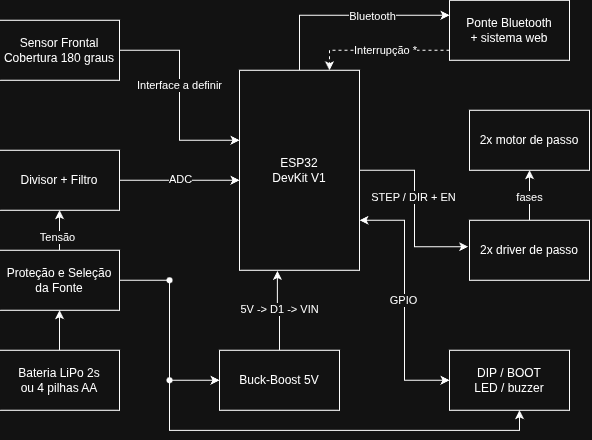

The diagram above was exported from draw.io. Its source (the exported page's mxGraphModel, read from the mxfile embedded in the PNG):
<mxGraphModel dx="421" dy="195" grid="1" gridSize="10" guides="1" tooltips="1" connect="1" arrows="1" fold="1" page="1" pageScale="1" pageWidth="827" pageHeight="1169" math="0" shadow="0">
  <root>
    <mxCell id="0" />
    <mxCell id="1" parent="0" />
    <mxCell id="iyx2A9FUT9Gwndxa3J3L-11" parent="1" style="rounded=0;whiteSpace=wrap;html=1;" value="Sensor Frontal&lt;br&gt;Cobertura 180 graus" vertex="1">
      <mxGeometry height="60" width="120" x="40" y="180" as="geometry" />
    </mxCell>
    <mxCell id="iyx2A9FUT9Gwndxa3J3L-21" edge="1" parent="1" source="iyx2A9FUT9Gwndxa3J3L-12" style="edgeStyle=orthogonalEdgeStyle;rounded=0;orthogonalLoop=1;jettySize=auto;html=1;entryX=0;entryY=0.25;entryDx=0;entryDy=0;" target="iyx2A9FUT9Gwndxa3J3L-20">
      <mxGeometry relative="1" as="geometry">
        <Array as="points">
          <mxPoint x="340" y="175" />
        </Array>
      </mxGeometry>
    </mxCell>
    <mxCell id="iyx2A9FUT9Gwndxa3J3L-22" connectable="0" parent="iyx2A9FUT9Gwndxa3J3L-21" style="edgeLabel;html=1;align=center;verticalAlign=middle;resizable=0;points=[];" value="Bluetooth" vertex="1">
      <mxGeometry relative="1" x="0.244" y="-1" as="geometry">
        <mxPoint as="offset" />
      </mxGeometry>
    </mxCell>
    <mxCell id="iyx2A9FUT9Gwndxa3J3L-30" edge="1" parent="1" source="iyx2A9FUT9Gwndxa3J3L-12" style="edgeStyle=orthogonalEdgeStyle;rounded=0;orthogonalLoop=1;jettySize=auto;html=1;exitX=1;exitY=0.75;exitDx=0;exitDy=0;entryX=0;entryY=0.5;entryDx=0;entryDy=0;startArrow=classic;startFill=1;" target="iyx2A9FUT9Gwndxa3J3L-17">
      <mxGeometry relative="1" as="geometry" />
    </mxCell>
    <mxCell id="iyx2A9FUT9Gwndxa3J3L-31" connectable="0" parent="iyx2A9FUT9Gwndxa3J3L-30" style="edgeLabel;html=1;align=center;verticalAlign=middle;resizable=0;points=[];" value="GPIO" vertex="1">
      <mxGeometry relative="1" x="0.003" y="-1" as="geometry">
        <mxPoint as="offset" />
      </mxGeometry>
    </mxCell>
    <mxCell id="iyx2A9FUT9Gwndxa3J3L-12" parent="1" style="rounded=0;whiteSpace=wrap;html=1;" value="ESP32&lt;div&gt;DevKit V1&lt;/div&gt;" vertex="1">
      <mxGeometry height="200" width="120" x="280" y="230" as="geometry" />
    </mxCell>
    <mxCell id="iyx2A9FUT9Gwndxa3J3L-13" parent="1" style="rounded=0;whiteSpace=wrap;html=1;" value="Divisor + Filtro" vertex="1">
      <mxGeometry height="60" width="120" x="40" y="310" as="geometry" />
    </mxCell>
    <mxCell id="iyx2A9FUT9Gwndxa3J3L-43" edge="1" parent="1" source="iyx2A9FUT9Gwndxa3J3L-14" style="edgeStyle=orthogonalEdgeStyle;rounded=0;orthogonalLoop=1;jettySize=auto;html=1;entryX=0.5;entryY=1;entryDx=0;entryDy=0;" target="iyx2A9FUT9Gwndxa3J3L-13">
      <mxGeometry relative="1" as="geometry" />
    </mxCell>
    <mxCell id="iyx2A9FUT9Gwndxa3J3L-44" connectable="0" parent="iyx2A9FUT9Gwndxa3J3L-43" style="edgeLabel;html=1;align=center;verticalAlign=middle;resizable=0;points=[];" value="Tensão" vertex="1">
      <mxGeometry relative="1" x="-0.344" y="2" as="geometry">
        <mxPoint as="offset" />
      </mxGeometry>
    </mxCell>
    <mxCell id="iyx2A9FUT9Gwndxa3J3L-14" parent="1" style="rounded=0;whiteSpace=wrap;html=1;" value="Proteção e Seleção da Fonte" vertex="1">
      <mxGeometry height="60" width="120" x="40" y="410" as="geometry" />
    </mxCell>
    <mxCell id="iyx2A9FUT9Gwndxa3J3L-34" edge="1" parent="1" source="iyx2A9FUT9Gwndxa3J3L-15" style="edgeStyle=orthogonalEdgeStyle;rounded=0;orthogonalLoop=1;jettySize=auto;html=1;entryX=0.5;entryY=1;entryDx=0;entryDy=0;" target="iyx2A9FUT9Gwndxa3J3L-14">
      <mxGeometry relative="1" as="geometry" />
    </mxCell>
    <mxCell id="iyx2A9FUT9Gwndxa3J3L-15" parent="1" style="rounded=0;whiteSpace=wrap;html=1;" value="Bateria LiPo 2s&lt;div&gt;ou 4 pilhas AA&lt;/div&gt;" vertex="1">
      <mxGeometry height="60" width="120" x="40" y="510" as="geometry" />
    </mxCell>
    <mxCell id="iyx2A9FUT9Gwndxa3J3L-16" parent="1" style="rounded=0;whiteSpace=wrap;html=1;" value="Buck-Boost 5V" vertex="1">
      <mxGeometry height="60" width="120" x="260" y="510" as="geometry" />
    </mxCell>
    <mxCell id="iyx2A9FUT9Gwndxa3J3L-17" parent="1" style="rounded=0;whiteSpace=wrap;html=1;" value="DIP / BOOT&lt;div&gt;LED / buzzer&lt;/div&gt;" vertex="1">
      <mxGeometry height="60" width="120" x="490" y="510" as="geometry" />
    </mxCell>
    <mxCell id="iyx2A9FUT9Gwndxa3J3L-28" edge="1" parent="1" source="iyx2A9FUT9Gwndxa3J3L-18" style="edgeStyle=orthogonalEdgeStyle;rounded=0;orthogonalLoop=1;jettySize=auto;html=1;entryX=0.5;entryY=1;entryDx=0;entryDy=0;" target="iyx2A9FUT9Gwndxa3J3L-19">
      <mxGeometry relative="1" as="geometry" />
    </mxCell>
    <mxCell id="iyx2A9FUT9Gwndxa3J3L-29" connectable="0" parent="iyx2A9FUT9Gwndxa3J3L-28" style="edgeLabel;html=1;align=center;verticalAlign=middle;resizable=0;points=[];" value="fases" vertex="1">
      <mxGeometry relative="1" x="-0.0718" as="geometry">
        <mxPoint as="offset" />
      </mxGeometry>
    </mxCell>
    <mxCell id="iyx2A9FUT9Gwndxa3J3L-18" parent="1" style="rounded=0;whiteSpace=wrap;html=1;" value="2x driver de passo" vertex="1">
      <mxGeometry height="60" width="120" x="510" y="380" as="geometry" />
    </mxCell>
    <mxCell id="iyx2A9FUT9Gwndxa3J3L-19" parent="1" style="rounded=0;whiteSpace=wrap;html=1;" value="2x motor de passo" vertex="1">
      <mxGeometry height="60" width="120" x="510" y="270" as="geometry" />
    </mxCell>
    <mxCell id="iyx2A9FUT9Gwndxa3J3L-24" edge="1" parent="1" source="iyx2A9FUT9Gwndxa3J3L-20" style="edgeStyle=orthogonalEdgeStyle;rounded=0;orthogonalLoop=1;jettySize=auto;html=1;entryX=0.75;entryY=0;entryDx=0;entryDy=0;dashed=1;" target="iyx2A9FUT9Gwndxa3J3L-12">
      <mxGeometry relative="1" as="geometry">
        <Array as="points">
          <mxPoint x="370" y="210.03" />
        </Array>
      </mxGeometry>
    </mxCell>
    <mxCell id="iyx2A9FUT9Gwndxa3J3L-25" connectable="0" parent="iyx2A9FUT9Gwndxa3J3L-24" style="edgeLabel;html=1;align=center;verticalAlign=middle;resizable=0;points=[];" value="Interrupção *" vertex="1">
      <mxGeometry relative="1" x="-0.08" as="geometry">
        <mxPoint as="offset" />
      </mxGeometry>
    </mxCell>
    <mxCell id="iyx2A9FUT9Gwndxa3J3L-20" parent="1" style="rounded=0;whiteSpace=wrap;html=1;" value="Ponte Bluetooth&lt;div&gt;+ sistema web&lt;/div&gt;" vertex="1">
      <mxGeometry height="60" width="120" x="490" y="160" as="geometry" />
    </mxCell>
    <mxCell id="iyx2A9FUT9Gwndxa3J3L-32" edge="1" parent="1" source="iyx2A9FUT9Gwndxa3J3L-16" style="edgeStyle=orthogonalEdgeStyle;rounded=0;orthogonalLoop=1;jettySize=auto;html=1;entryX=0.316;entryY=1.003;entryDx=0;entryDy=0;entryPerimeter=0;" target="iyx2A9FUT9Gwndxa3J3L-12">
      <mxGeometry relative="1" as="geometry" />
    </mxCell>
    <mxCell id="iyx2A9FUT9Gwndxa3J3L-33" connectable="0" parent="iyx2A9FUT9Gwndxa3J3L-32" style="edgeLabel;html=1;align=center;verticalAlign=middle;resizable=0;points=[];" value="5V -&amp;gt; D1 -&amp;gt; VIN" vertex="1">
      <mxGeometry relative="1" x="-0.0057" y="-1" as="geometry">
        <mxPoint as="offset" />
      </mxGeometry>
    </mxCell>
    <mxCell id="iyx2A9FUT9Gwndxa3J3L-35" edge="1" parent="1" source="iyx2A9FUT9Gwndxa3J3L-40" style="edgeStyle=orthogonalEdgeStyle;rounded=0;orthogonalLoop=1;jettySize=auto;html=1;entryX=0.583;entryY=1;entryDx=0;entryDy=0;entryPerimeter=0;" target="iyx2A9FUT9Gwndxa3J3L-17">
      <mxGeometry relative="1" as="geometry">
        <Array as="points">
          <mxPoint x="210" y="590.08" />
          <mxPoint x="560" y="590.08" />
        </Array>
      </mxGeometry>
    </mxCell>
    <mxCell id="iyx2A9FUT9Gwndxa3J3L-39" edge="1" parent="1" source="iyx2A9FUT9Gwndxa3J3L-14" style="edgeStyle=orthogonalEdgeStyle;rounded=0;orthogonalLoop=1;jettySize=auto;html=1;entryDx=0;entryDy=0;entryPerimeter=0;endArrow=none;endFill=0;" target="iyx2A9FUT9Gwndxa3J3L-38" value="">
      <mxGeometry relative="1" as="geometry">
        <Array as="points" />
        <mxPoint x="160" y="440" as="sourcePoint" />
        <mxPoint x="560" y="570" as="targetPoint" />
      </mxGeometry>
    </mxCell>
    <mxCell id="iyx2A9FUT9Gwndxa3J3L-38" parent="1" style="shape=waypoint;sketch=0;size=6;pointerEvents=1;points=[];fillColor=none;resizable=0;rotatable=0;perimeter=centerPerimeter;snapToPoint=1;" value="" vertex="1">
      <mxGeometry height="20" width="20" x="200" y="430" as="geometry" />
    </mxCell>
    <mxCell id="iyx2A9FUT9Gwndxa3J3L-41" edge="1" parent="1" source="iyx2A9FUT9Gwndxa3J3L-38" style="edgeStyle=orthogonalEdgeStyle;rounded=0;orthogonalLoop=1;jettySize=auto;html=1;entryDx=0;entryDy=0;entryPerimeter=0;endArrow=none;endFill=0;" target="iyx2A9FUT9Gwndxa3J3L-40" value="">
      <mxGeometry relative="1" as="geometry">
        <Array as="points" />
        <mxPoint x="210" y="440" as="sourcePoint" />
        <mxPoint x="560" y="570" as="targetPoint" />
      </mxGeometry>
    </mxCell>
    <mxCell id="iyx2A9FUT9Gwndxa3J3L-42" edge="1" parent="1" source="iyx2A9FUT9Gwndxa3J3L-40" style="edgeStyle=orthogonalEdgeStyle;rounded=0;orthogonalLoop=1;jettySize=auto;html=1;entryX=0;entryY=0.5;entryDx=0;entryDy=0;" target="iyx2A9FUT9Gwndxa3J3L-16">
      <mxGeometry relative="1" as="geometry" />
    </mxCell>
    <mxCell id="iyx2A9FUT9Gwndxa3J3L-40" parent="1" style="shape=waypoint;sketch=0;size=6;pointerEvents=1;points=[];fillColor=none;resizable=0;rotatable=0;perimeter=centerPerimeter;snapToPoint=1;" value="" vertex="1">
      <mxGeometry height="20" width="20" x="200" y="530" as="geometry" />
    </mxCell>
    <mxCell id="iyx2A9FUT9Gwndxa3J3L-46" edge="1" parent="1" source="iyx2A9FUT9Gwndxa3J3L-13" style="edgeStyle=orthogonalEdgeStyle;rounded=0;orthogonalLoop=1;jettySize=auto;html=1;entryX=0;entryY=0.55;entryDx=0;entryDy=0;entryPerimeter=0;" target="iyx2A9FUT9Gwndxa3J3L-12">
      <mxGeometry relative="1" as="geometry" />
    </mxCell>
    <mxCell id="iyx2A9FUT9Gwndxa3J3L-47" connectable="0" parent="iyx2A9FUT9Gwndxa3J3L-46" style="edgeLabel;html=1;align=center;verticalAlign=middle;resizable=0;points=[];" value="ADC" vertex="1">
      <mxGeometry relative="1" x="0.0225" y="1" as="geometry">
        <mxPoint as="offset" />
      </mxGeometry>
    </mxCell>
    <mxCell id="iyx2A9FUT9Gwndxa3J3L-48" edge="1" parent="1" source="iyx2A9FUT9Gwndxa3J3L-11" style="edgeStyle=orthogonalEdgeStyle;rounded=0;orthogonalLoop=1;jettySize=auto;html=1;entryX=0;entryY=0.35;entryDx=0;entryDy=0;entryPerimeter=0;" target="iyx2A9FUT9Gwndxa3J3L-12">
      <mxGeometry relative="1" as="geometry" />
    </mxCell>
    <mxCell id="iyx2A9FUT9Gwndxa3J3L-49" connectable="0" parent="iyx2A9FUT9Gwndxa3J3L-48" style="edgeLabel;html=1;align=center;verticalAlign=middle;resizable=0;points=[];" value="Interface a definir" vertex="1">
      <mxGeometry relative="1" x="-0.0963" as="geometry">
        <mxPoint as="offset" />
      </mxGeometry>
    </mxCell>
    <mxCell id="iyx2A9FUT9Gwndxa3J3L-50" edge="1" parent="1" source="iyx2A9FUT9Gwndxa3J3L-12" style="edgeStyle=orthogonalEdgeStyle;rounded=0;orthogonalLoop=1;jettySize=auto;html=1;entryX=-0.011;entryY=0.441;entryDx=0;entryDy=0;entryPerimeter=0;" target="iyx2A9FUT9Gwndxa3J3L-18">
      <mxGeometry relative="1" as="geometry" />
    </mxCell>
    <mxCell id="iyx2A9FUT9Gwndxa3J3L-51" connectable="0" parent="iyx2A9FUT9Gwndxa3J3L-50" style="edgeLabel;html=1;align=center;verticalAlign=middle;resizable=0;points=[];" value="STEP / DIR + EN" vertex="1">
      <mxGeometry relative="1" x="-0.1155" y="-1" as="geometry">
        <mxPoint as="offset" />
      </mxGeometry>
    </mxCell>
  </root>
</mxGraphModel>